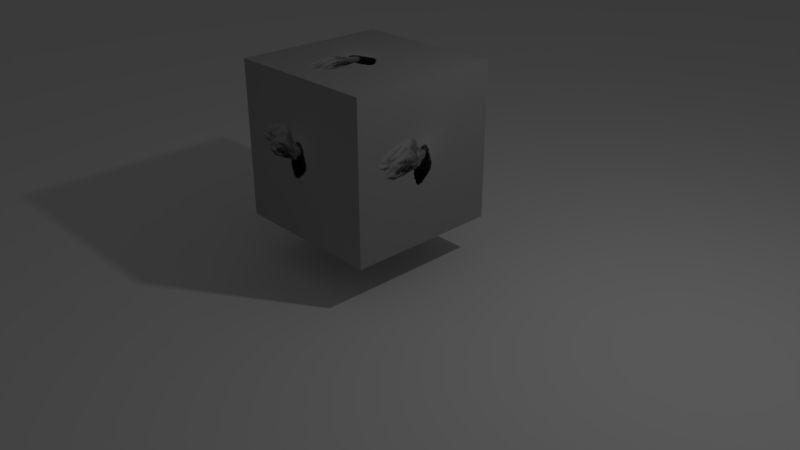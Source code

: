 # Source: cycles_video_output.blend  (saved by Blender 2.79.0; exported with 4.5.12 LTS)
import bpy
from mathutils import Matrix  # noqa: F401  (used for matrix-valued properties, if any)

bpy.ops.wm.read_factory_settings(use_empty=True)
scene = bpy.context.scene
scene.name = 'Scene'

# ---- collections
col_collection_1 = bpy.data.collections.new('Collection 1'); scene.collection.children.link(col_collection_1)

# ---- images (referenced by path relative to the original .blend; pixels are not part of the script)
import os
ASSET_DIR = os.environ.get("B2B_ASSET_DIR", "")  # directory of the original .blend (textures are referenced by path, not embedded)
HERE = os.path.dirname(os.path.abspath(__file__))  # packed textures are extracted next to this script under _unpacked/

def load_image(name, relpath, width, height, colorspace="sRGB"):
    """Load a texture the original file referenced (path relative to the .blend, or extracted next to this script)."""
    p = next((c for c in (os.path.join(HERE, relpath), os.path.join(ASSET_DIR, relpath)) if relpath and os.path.exists(c)), "")
    if p:
        img = bpy.data.images.load(p, check_existing=True)
        img.name = name
    else:  # same state as the original file: an image datablock whose file is absent (Cycles renders it pink)
        img = bpy.data.images.new(name, width, height)
        img.source = "FILE"
        img.filepath = "//" + (relpath or name)
    img.colorspace_settings.name = colorspace
    return img
img_100_png = load_image('100.png', '_unpacked/100.02a615d7.png', 480, 270, 'sRGB')

# ---- materials (node trees are filled in below, after node groups)
mat_material = bpy.data.materials.new('Material')
mat_material.alpha_threshold = 0.0
mat_material.roughness = 0.5
mat_material.line_color = (0.0, 0.0, 0.0, 1.0)

# ---- material node trees
mat_material.use_nodes = True; mat_material.node_tree.nodes.clear()
_N = mat_material.node_tree.nodes; _L = mat_material.node_tree.links
n0 = _N.new('ShaderNodeOutputMaterial'); n0.name = 'Material Output'; n0.location = (300, 300)
n1 = _N.new('ShaderNodeBsdfDiffuse'); n1.name = 'Diffuse BSDF'; n1.location = (10, 300)
n2 = _N.new('ShaderNodeTexImage'); n2.name = 'Image Texture'; n2.location = (-180, 300)
n2.width = 140
n2.image = img_100_png
_L.new(n1.outputs[0], n0.inputs[0])
_L.new(n2.outputs[0], n1.inputs[0])
n0.is_active_output = True

# ---- world
world_world = bpy.data.worlds.new('World'); scene.world = world_world
world_world.color = (0.05088, 0.05088, 0.05088)
world_world.use_sun_shadow = False
world_world.sun_shadow_jitter_overblur = 0.0
world_world.cycles.sampling_method = 'MANUAL'

# ---- cameras
cam_camera = bpy.data.cameras.new('Camera')
cam_camera.clip_end = 100.0
cam_camera.lens = 35.0
cam_camera.sensor_width = 32.0
cam_camera.sensor_height = 18.0
cam_camera.ortho_scale = 7.314
cam_camera.dof.focus_distance = 0.0

# ---- lights
light_lamp = bpy.data.lights.new('Lamp', 'POINT')
light_lamp.transmission_factor = 0.0
light_lamp.cutoff_distance = 30.0
light_lamp.energy = 100.0
light_lamp.shadow_buffer_clip_start = 1.001
light_lamp.shadow_soft_size = 0.1
light_lamp.shadow_maximum_resolution = 0.006
light_lamp.use_absolute_resolution = True

# ---- meshes
me_plane = bpy.data.meshes.new('Plane')
me_plane.from_pydata([(-1.0, -1.0, 0.0), (1.0, -1.0, 0.0), (-1.0, 1.0, 0.0), (1.0, 1.0, 0.0)], [], [(0, 1, 3, 2)])
me_plane.use_remesh_preserve_volume = False
me_plane.use_remesh_preserve_attributes = False
me_plane.use_mirror_vertex_groups = False
me_plane.update()
me_cube = bpy.data.meshes.new('Cube')
me_cube.from_pydata([(1.0, 1.0, -1.0), (1.0, -1.0, -1.0), (-1.0, -1.0, -1.0), (-1.0, 1.0, -1.0), (1.0, 1.0, 1.0), (1.0, -1.0, 1.0), (-1.0, -1.0, 1.0), (-1.0, 1.0, 1.0)], [], [(0, 1, 2, 3), (4, 7, 6, 5), (0, 4, 5, 1), (1, 5, 6, 2), (2, 6, 7, 3), (4, 0, 3, 7)])
_uv = me_cube.uv_layers.new(name='UVMap')
_uv.uv.foreach_set('vector', [0.0, 0.0, 1.0, 0.0, 1.0, 1.0, 0.0, 1.0, 0.0, 0.0, 1.0, 0.0, 1.0, 1.0, 0.0, 1.0, 0.0, 0.0, 1.0, 0.0, 1.0, 1.0, 0.0, 1.0, 0.0, 0.0, 1.0, 0.0, 1.0, 1.0, 0.0, 1.0, 0.0, 0.0, 1.0, 0.0, 1.0, 1.0, 0.0, 1.0, 0.0, 0.0, 1.0, 0.0, 1.0, 1.0, 0.0, 1.0])
me_cube.materials.append(mat_material)
me_cube.use_remesh_preserve_volume = False
me_cube.use_remesh_preserve_attributes = False
me_cube.use_mirror_vertex_groups = False
me_cube.update()

# ---- objects
ob_plane = bpy.data.objects.new('Plane', me_plane)
ob_cube = bpy.data.objects.new('Cube', me_cube)
ob_lamp = bpy.data.objects.new('Lamp', light_lamp)
ob_camera = bpy.data.objects.new('Camera', cam_camera)

# ---- transforms, parenting, visibility, modifiers, constraints
ob_plane.location = (0.0, 0.0, 0.0)
ob_plane.scale = (-154.8, -154.8, -154.8)
ob_plane.lineart.crease_threshold = 0.0
ob_cube.location = (0.0, 0.0, 1.555)
ob_cube.lock_rotations_4d = False
ob_cube.empty_display_type = 'ARROWS'
ob_cube.lineart.crease_threshold = 0.0
ob_lamp.location = (4.076, 1.005, 5.904)
ob_lamp.rotation_euler = (0.6503, 0.05522, 1.866)
ob_lamp.lock_rotations_4d = False
ob_lamp.empty_display_type = 'ARROWS'
ob_lamp.color = (0.0, 0.0, 0.0, 0.0)
ob_lamp.lineart.crease_threshold = 0.0
ob_camera.location = (7.481, -6.508, 5.344)
ob_camera.rotation_euler = (1.109, 0.0, 0.8149)
ob_camera.lock_rotations_4d = False
ob_camera.empty_display_type = 'ARROWS'
ob_camera.color = (0.0, 0.0, 0.0, 0.0)
ob_camera.display_type = 'WIRE'
ob_camera.lineart.crease_threshold = 0.0

# ---- collection membership
col_collection_1.objects.link(ob_plane)
col_collection_1.objects.link(ob_cube)
col_collection_1.objects.link(ob_lamp)
col_collection_1.objects.link(ob_camera)

# ---- scene / render settings (as saved in the file)
scene.camera = ob_camera
scene.frame_start = 1; scene.frame_end = 250; scene.frame_set(66)
scene.render.engine = 'CYCLES'
scene.render.image_settings.file_format = 'FFMPEG'
scene.render.resolution_percentage = 50
scene.render.fps = 25
scene.render.dither_intensity = 0.0
scene.cycles.use_denoising = False
scene.cycles.samples = 128
scene.cycles.sampling_pattern = 'TABULATED_SOBOL'
scene.cycles.use_adaptive_sampling = False
scene.cycles.use_light_tree = False
scene.cycles.blur_glossy = 0.0
scene.cycles.sample_clamp_indirect = 0.0
scene.view_settings.view_transform = 'Standard'
bpy.context.view_layer.update()
